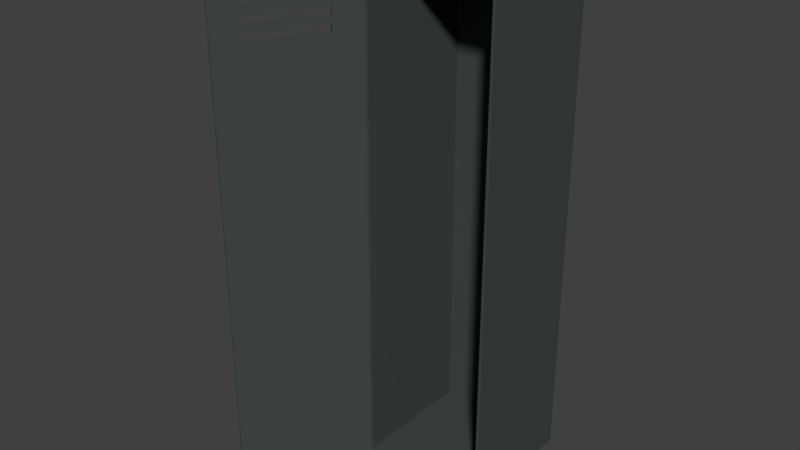 # Source: Locker.blend  (saved by Blender 2.79.0; exported with 4.5.12 LTS)
import bpy
from mathutils import Matrix  # noqa: F401  (used for matrix-valued properties, if any)

bpy.ops.wm.read_factory_settings(use_empty=True)
scene = bpy.context.scene
scene.name = 'Scene'

# ---- collections
col_collection_1 = bpy.data.collections.new('Collection 1'); scene.collection.children.link(col_collection_1)

# ---- materials (node trees are filled in below, after node groups)
mat_lockermetal = bpy.data.materials.new('LockerMetal')
mat_lockermetal.alpha_threshold = 0.0
mat_lockermetal.use_transparent_shadow = False
mat_lockermetal.diffuse_color = (0.05572, 0.06997, 0.06818, 1.0)
mat_lockermetal.roughness = 0.5
mat_lockermetal.specular_intensity = 1.0

# ---- material node trees

# ---- world
world_world = bpy.data.worlds.new('World'); scene.world = world_world
world_world.color = (0.05088, 0.05088, 0.05088)
world_world.use_sun_shadow = False
world_world.sun_shadow_jitter_overblur = 0.0
world_world.cycles.sampling_method = 'MANUAL'

# ---- meshes
me_cube_001 = bpy.data.meshes.new('Cube.001')
me_cube_001.from_pydata([(0.0, -0.01, 0.0), (0.0, -0.01, 2.0), (0.0, 0.0, 0.0), (0.0, 0.0, 2.0), (0.5, -0.01, 0.0), (0.5, -0.01, 2.0), (0.5, 0.0, 0.0), (0.5, 0.0, 2.0), (0.0, -0.01, 1.669), (0.0, -0.01, 1.698), (0.0, -0.01, 1.726), (0.0, -0.01, 1.755), (0.0, -0.01, 1.783), (0.0, -0.01, 1.812), (0.0, 0.0, 1.812), (0.0, 0.0, 1.783), (0.0, 0.0, 1.755), (0.0, 0.0, 1.726), (0.0, 0.0, 1.698), (0.0, 0.0, 1.669), (0.5, 0.0, 1.812), (0.5, 0.0, 1.783), (0.5, 0.0, 1.755), (0.5, 0.0, 1.726), (0.5, 0.0, 1.698), (0.5, 0.0, 1.669), (0.5, -0.01, 1.812), (0.5, -0.01, 1.783), (0.5, -0.01, 1.755), (0.5, -0.01, 1.726), (0.5, -0.01, 1.698), (0.5, -0.01, 1.669), (0.3917, 0.0, 0.0), (0.1083, 0.0, 0.0), (0.1083, 0.0, 2.0), (0.3917, 0.0, 2.0), (0.1083, -0.01, 0.0), (0.3917, -0.01, 0.0), (0.3917, -0.01, 2.0), (0.1083, -0.01, 2.0), (0.3917, -0.01, 1.669), (0.1083, -0.01, 1.669), (0.3917, -0.01, 1.698), (0.1083, -0.01, 1.698), (0.3917, -0.01, 1.726), (0.1083, -0.01, 1.726), (0.3917, -0.01, 1.755), (0.1083, -0.01, 1.755), (0.3917, -0.01, 1.783), (0.1083, -0.01, 1.783), (0.3917, -0.01, 1.812), (0.1083, -0.01, 1.812), (0.1083, 0.0, 1.669), (0.3917, 0.0, 1.669), (0.1083, 0.0, 1.698), (0.3917, 0.0, 1.698), (0.1083, 0.0, 1.726), (0.3917, 0.0, 1.726), (0.1083, 0.0, 1.755), (0.3917, 0.0, 1.755), (0.1083, 0.0, 1.783), (0.3917, 0.0, 1.783), (0.1083, 0.0, 1.812), (0.3917, 0.0, 1.812)], [], [(13, 1, 3, 14), (63, 35, 7, 20), (20, 7, 5, 26), (51, 39, 1, 13), (32, 6, 4, 37), (34, 3, 1, 39), (36, 41, 8, 0), (41, 43, 9, 8), (43, 45, 10, 9), (45, 47, 11, 10), (47, 49, 12, 11), (49, 51, 13, 12), (6, 25, 31, 4), (25, 24, 30, 31), (24, 23, 29, 30), (23, 22, 28, 29), (22, 21, 27, 28), (21, 20, 26, 27), (32, 53, 25, 6), (53, 55, 24, 25), (55, 57, 23, 24), (57, 59, 22, 23), (59, 61, 21, 22), (61, 63, 20, 21), (0, 8, 19, 2), (8, 9, 18, 19), (9, 10, 17, 18), (10, 11, 16, 17), (11, 12, 15, 16), (12, 13, 14, 15), (15, 14, 62, 60), (52, 54, 43, 41), (16, 15, 60, 58), (58, 60, 61, 59), (17, 16, 58, 56), (53, 40, 42, 55), (18, 17, 56, 54), (54, 56, 57, 55), (19, 18, 54, 52), (40, 53, 52, 41), (2, 19, 52, 33), (33, 52, 53, 32), (27, 26, 50, 48), (60, 62, 51, 49), (28, 27, 48, 46), (46, 48, 49, 47), (29, 28, 46, 44), (48, 61, 60, 49), (30, 29, 44, 42), (42, 44, 45, 43), (31, 30, 42, 40), (44, 57, 56, 45), (4, 31, 40, 37), (37, 40, 41, 36), (7, 35, 38, 5), (35, 34, 39, 38), (2, 33, 36, 0), (33, 32, 37, 36), (26, 5, 38, 50), (50, 38, 39, 51), (14, 3, 34, 62), (62, 34, 35, 63), (56, 58, 47, 45), (57, 44, 46, 59), (61, 48, 50, 63), (42, 43, 54, 55), (46, 47, 58, 59), (50, 51, 62, 63)])
me_cube_001.materials.append(mat_lockermetal)
me_cube_001.use_remesh_preserve_volume = False
me_cube_001.use_remesh_preserve_attributes = False
me_cube_001.use_mirror_vertex_groups = False
me_cube_001.update()
me_cube = bpy.data.meshes.new('Cube')
me_cube.from_pydata([(-0.24, -0.24, -0.99), (-0.24, -0.24, 0.99), (-0.25, 0.25, -1.0), (-0.25, 0.25, 1.0), (0.24, -0.24, -0.99), (0.24, -0.24, 0.99), (0.25, 0.25, -1.0), (0.25, 0.25, 1.0), (-0.25, -0.24, -1.0), (-0.25, -0.24, 1.0), (0.25, -0.24, 1.0), (0.25, -0.24, -1.0), (-0.24, 0.24, -0.99), (-0.24, 0.24, 0.99), (0.24, 0.24, 0.99), (0.24, 0.24, -0.99)], [], [(8, 9, 3, 2), (2, 3, 7, 6), (6, 7, 10, 11), (0, 4, 15, 12), (2, 6, 11, 8), (7, 3, 9, 10), (0, 1, 9, 8), (5, 4, 11, 10), (4, 0, 8, 11), (1, 5, 10, 9), (15, 14, 13, 12), (1, 0, 12, 13), (5, 1, 13, 14), (4, 5, 14, 15)])
me_cube.materials.append(mat_lockermetal)
me_cube.use_remesh_preserve_volume = False
me_cube.use_remesh_preserve_attributes = False
me_cube.use_mirror_vertex_groups = False
me_cube.update()

# ---- objects
ob_cube_001 = bpy.data.objects.new('Cube.001', me_cube_001)
ob_cube = bpy.data.objects.new('Cube', me_cube)

# ---- transforms, parenting, visibility, modifiers, constraints
ob_cube_001.location = (-0.25, -0.24, 0.0)
ob_cube_001.rotation_euler = (0.0, 0.0, -2.091)
ob_cube_001.lineart.crease_threshold = 0.0
ob_cube.location = (0.0, 0.0, 1.0)
ob_cube.lineart.crease_threshold = 0.0

# ---- collection membership
col_collection_1.objects.link(ob_cube_001)
col_collection_1.objects.link(ob_cube)

# ---- scene / render settings (as saved in the file)
scene.frame_start = 1; scene.frame_end = 60; scene.frame_set(119)
scene.render.engine = 'BLENDER_EEVEE_NEXT'
scene.render.resolution_percentage = 50
scene.render.dither_intensity = 0.0
scene.cycles.use_denoising = False
scene.cycles.samples = 128
scene.cycles.sampling_pattern = 'TABULATED_SOBOL'
scene.cycles.use_adaptive_sampling = False
scene.cycles.use_light_tree = False
scene.cycles.blur_glossy = 0.0
scene.cycles.sample_clamp_indirect = 0.0
scene.view_settings.view_transform = 'Standard'
bpy.context.view_layer.update()

# ---- added for rendering (the .blend has no active camera and no usable light): camera, sun
cam_auto = bpy.data.cameras.new('AutoCamera')
cam_auto.lens = 50.0
cam_auto.sensor_width = 36.0
cam_auto.clip_end = 1000.0
ob_auto_camera = bpy.data.objects.new('AutoCamera', cam_auto)
scene.collection.objects.link(ob_auto_camera)
ob_auto_camera.location = (2.02679, -2.79838, 2.72429)
ob_auto_camera.rotation_euler = (1.09748, -7.21219e-08, 0.694738)
scene.camera = ob_auto_camera
light_auto_sun = bpy.data.lights.new('AutoSun', 'SUN')
light_auto_sun.energy = 3.0
light_auto_sun.angle = 0.0523599
ob_auto_sun = bpy.data.objects.new('AutoSun', light_auto_sun)
scene.collection.objects.link(ob_auto_sun)
ob_auto_sun.rotation_euler = (0.872665, 0.174533, 0.523599)
bpy.context.view_layer.update()
